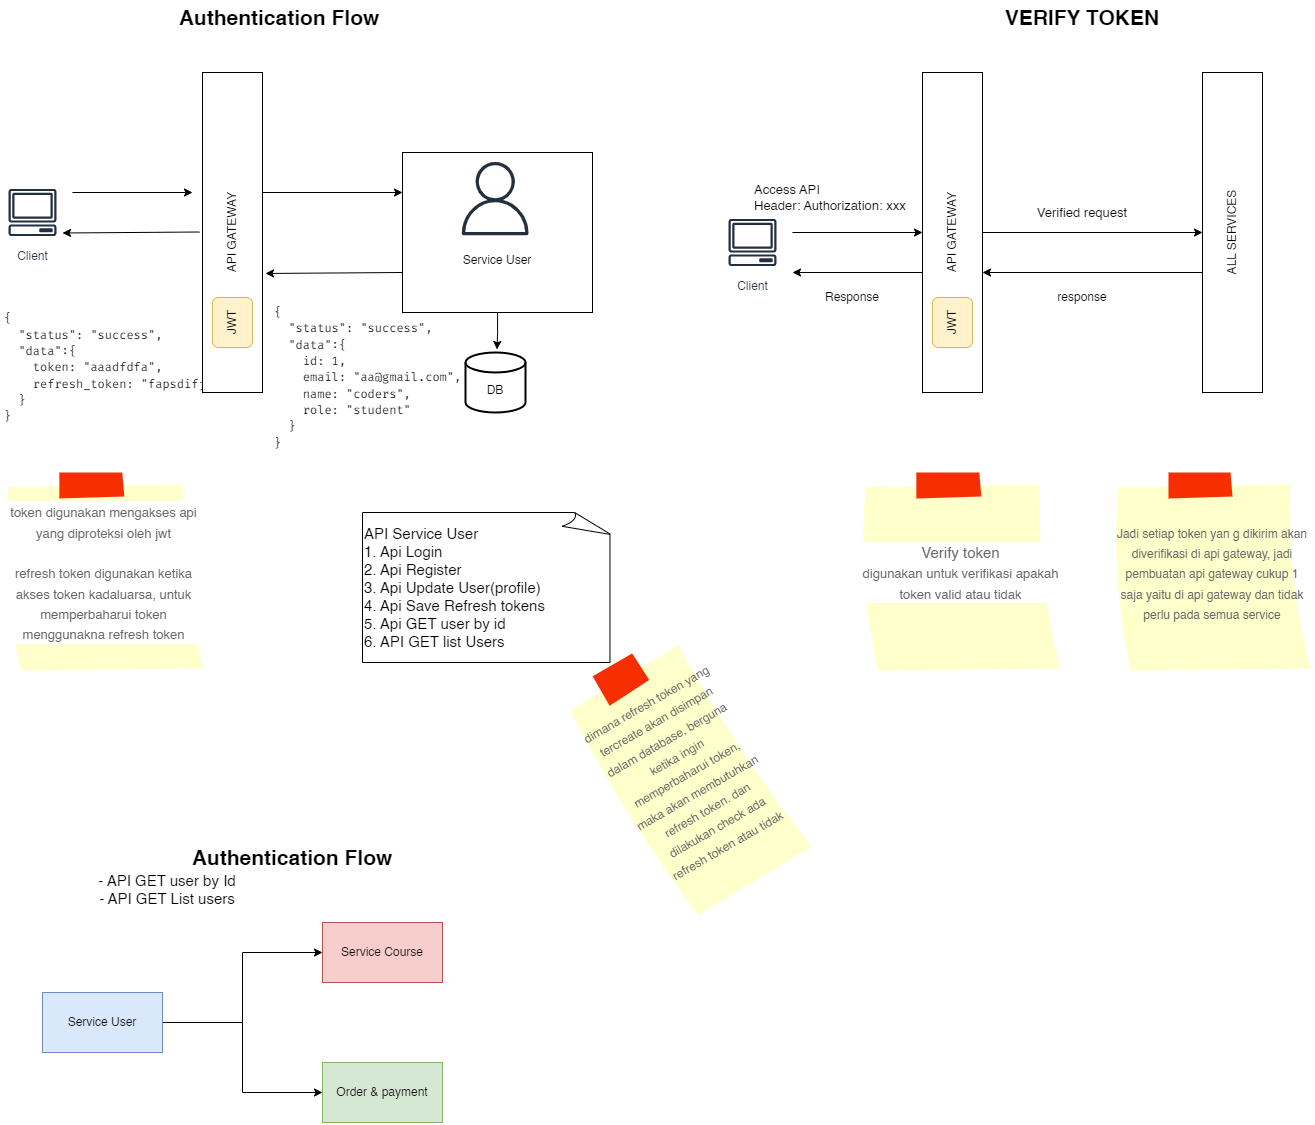

The diagram above was exported from draw.io. Its source (the exported page's mxGraphModel, read from the mxfile embedded in the PNG):
<mxGraphModel dx="2424" dy="1196" grid="1" gridSize="10" guides="1" tooltips="1" connect="1" arrows="1" fold="1" page="1" pageScale="1" pageWidth="827" pageHeight="1169" math="0" shadow="0">
  <root>
    <mxCell id="0" />
    <mxCell id="1" parent="0" />
    <mxCell id="pJ-zOnjm8wOsSUtwgKUX-1" value="Client" style="sketch=0;outlineConnect=0;fontColor=#232F3E;gradientColor=none;strokeColor=#232F3E;fillColor=#ffffff;dashed=0;verticalLabelPosition=bottom;verticalAlign=top;align=center;html=1;fontSize=12;fontStyle=0;aspect=fixed;shape=mxgraph.aws4.resourceIcon;resIcon=mxgraph.aws4.client;" vertex="1" parent="1">
      <mxGeometry x="440" y="390" width="60" height="60" as="geometry" />
    </mxCell>
    <mxCell id="pJ-zOnjm8wOsSUtwgKUX-9" value="" style="group" vertex="1" connectable="0" parent="1">
      <mxGeometry x="840" y="360" width="190" height="160" as="geometry" />
    </mxCell>
    <mxCell id="pJ-zOnjm8wOsSUtwgKUX-6" value="" style="rounded=0;whiteSpace=wrap;html=1;" vertex="1" parent="pJ-zOnjm8wOsSUtwgKUX-9">
      <mxGeometry width="190" height="160" as="geometry" />
    </mxCell>
    <mxCell id="pJ-zOnjm8wOsSUtwgKUX-7" value="" style="sketch=0;outlineConnect=0;fontColor=#232F3E;gradientColor=none;fillColor=#232F3D;strokeColor=none;dashed=0;verticalLabelPosition=bottom;verticalAlign=top;align=center;html=1;fontSize=12;fontStyle=0;aspect=fixed;pointerEvents=1;shape=mxgraph.aws4.user;" vertex="1" parent="pJ-zOnjm8wOsSUtwgKUX-9">
      <mxGeometry x="56" y="9.411764705882353" width="73.41176470588235" height="73.41176470588235" as="geometry" />
    </mxCell>
    <mxCell id="pJ-zOnjm8wOsSUtwgKUX-8" value="Service User" style="text;html=1;strokeColor=none;fillColor=none;align=center;verticalAlign=middle;whiteSpace=wrap;rounded=0;" vertex="1" parent="pJ-zOnjm8wOsSUtwgKUX-9">
      <mxGeometry x="48" y="94.11764705882352" width="94" height="28.235294117647058" as="geometry" />
    </mxCell>
    <mxCell id="pJ-zOnjm8wOsSUtwgKUX-12" value="&lt;br&gt;DB" style="strokeWidth=2;html=1;shape=mxgraph.flowchart.database;whiteSpace=wrap;" vertex="1" parent="1">
      <mxGeometry x="903" y="560" width="60" height="60" as="geometry" />
    </mxCell>
    <mxCell id="pJ-zOnjm8wOsSUtwgKUX-15" value="" style="endArrow=classic;html=1;rounded=0;" edge="1" parent="1">
      <mxGeometry width="50" height="50" relative="1" as="geometry">
        <mxPoint x="510" y="400" as="sourcePoint" />
        <mxPoint x="630" y="400" as="targetPoint" />
      </mxGeometry>
    </mxCell>
    <mxCell id="pJ-zOnjm8wOsSUtwgKUX-16" value="" style="endArrow=classic;html=1;rounded=0;entryX=0;entryY=0.25;entryDx=0;entryDy=0;" edge="1" parent="1" target="pJ-zOnjm8wOsSUtwgKUX-6">
      <mxGeometry width="50" height="50" relative="1" as="geometry">
        <mxPoint x="700" y="400" as="sourcePoint" />
        <mxPoint x="820" y="400" as="targetPoint" />
      </mxGeometry>
    </mxCell>
    <mxCell id="pJ-zOnjm8wOsSUtwgKUX-18" value="" style="endArrow=classic;html=1;rounded=0;exitX=0;exitY=0.75;exitDx=0;exitDy=0;entryX=0.372;entryY=1.05;entryDx=0;entryDy=0;entryPerimeter=0;" edge="1" parent="1" source="pJ-zOnjm8wOsSUtwgKUX-6" target="pJ-zOnjm8wOsSUtwgKUX-3">
      <mxGeometry width="50" height="50" relative="1" as="geometry">
        <mxPoint x="770" y="500" as="sourcePoint" />
        <mxPoint x="820" y="450" as="targetPoint" />
      </mxGeometry>
    </mxCell>
    <mxCell id="pJ-zOnjm8wOsSUtwgKUX-21" style="edgeStyle=orthogonalEdgeStyle;rounded=0;orthogonalLoop=1;jettySize=auto;html=1;entryX=0.525;entryY=-0.051;entryDx=0;entryDy=0;entryPerimeter=0;" edge="1" parent="1" source="pJ-zOnjm8wOsSUtwgKUX-6" target="pJ-zOnjm8wOsSUtwgKUX-12">
      <mxGeometry relative="1" as="geometry" />
    </mxCell>
    <mxCell id="pJ-zOnjm8wOsSUtwgKUX-23" value="&lt;div style=&quot;font-family: &amp;quot;Fira Code&amp;quot;, Consolas, &amp;quot;Courier New&amp;quot;, monospace, Consolas, &amp;quot;Courier New&amp;quot;, monospace; line-height: 136%;&quot;&gt;&lt;div style=&quot;line-height: 136%;&quot;&gt;&lt;span style=&quot;background-color: rgb(255, 255, 255);&quot;&gt;{&lt;/span&gt;&lt;/div&gt;&lt;div style=&quot;line-height: 136%;&quot;&gt;&lt;span style=&quot;background-color: rgb(255, 255, 255);&quot;&gt;&amp;nbsp; &quot;status&quot;: &quot;success&quot;,&lt;/span&gt;&lt;/div&gt;&lt;div style=&quot;line-height: 136%;&quot;&gt;&lt;span style=&quot;background-color: rgb(255, 255, 255);&quot;&gt;&amp;nbsp; &quot;data&quot;:{&lt;/span&gt;&lt;/div&gt;&lt;div style=&quot;line-height: 136%;&quot;&gt;&lt;span style=&quot;background-color: rgb(255, 255, 255);&quot;&gt;&amp;nbsp; &amp;nbsp; id: 1,&lt;/span&gt;&lt;/div&gt;&lt;div style=&quot;line-height: 136%;&quot;&gt;&lt;span style=&quot;background-color: rgb(255, 255, 255);&quot;&gt;&amp;nbsp; &amp;nbsp; email: &quot;aa@gmail.com&quot;,&lt;/span&gt;&lt;/div&gt;&lt;div style=&quot;line-height: 136%;&quot;&gt;&lt;span style=&quot;background-color: rgb(255, 255, 255);&quot;&gt;&amp;nbsp; &amp;nbsp; name: &quot;coders&quot;,&lt;/span&gt;&lt;/div&gt;&lt;div style=&quot;line-height: 136%;&quot;&gt;&lt;span style=&quot;background-color: rgb(255, 255, 255);&quot;&gt;&amp;nbsp; &amp;nbsp; role: &quot;student&quot;&lt;/span&gt;&lt;/div&gt;&lt;div style=&quot;line-height: 136%;&quot;&gt;&lt;span style=&quot;background-color: rgb(255, 255, 255);&quot;&gt;&amp;nbsp; }&lt;/span&gt;&lt;/div&gt;&lt;div style=&quot;line-height: 136%;&quot;&gt;&lt;span style=&quot;background-color: rgb(255, 255, 255);&quot;&gt;}&lt;/span&gt;&lt;/div&gt;&lt;/div&gt;" style="text;html=1;strokeColor=none;fillColor=none;align=left;verticalAlign=middle;whiteSpace=wrap;rounded=0;" vertex="1" parent="1">
      <mxGeometry x="710" y="490" width="237" height="190" as="geometry" />
    </mxCell>
    <mxCell id="pJ-zOnjm8wOsSUtwgKUX-24" value="&lt;font style=&quot;font-size: 21px;&quot;&gt;&lt;b&gt;Authentication Flow&lt;/b&gt;&lt;/font&gt;" style="text;html=1;strokeColor=none;fillColor=none;align=center;verticalAlign=middle;whiteSpace=wrap;rounded=0;fontSize=12;fontColor=#000000;" vertex="1" parent="1">
      <mxGeometry x="607" y="210" width="220" height="30" as="geometry" />
    </mxCell>
    <mxCell id="pJ-zOnjm8wOsSUtwgKUX-25" value="&lt;div style=&quot;font-family: &amp;quot;Fira Code&amp;quot;, Consolas, &amp;quot;Courier New&amp;quot;, monospace, Consolas, &amp;quot;Courier New&amp;quot;, monospace; line-height: 136%;&quot;&gt;&lt;div style=&quot;line-height: 136%;&quot;&gt;&lt;span style=&quot;background-color: rgb(255, 255, 255);&quot;&gt;{&lt;/span&gt;&lt;/div&gt;&lt;div style=&quot;line-height: 136%;&quot;&gt;&lt;span style=&quot;background-color: rgb(255, 255, 255);&quot;&gt;&amp;nbsp; &quot;status&quot;: &quot;success&quot;,&lt;/span&gt;&lt;/div&gt;&lt;div style=&quot;line-height: 136%;&quot;&gt;&lt;span style=&quot;background-color: rgb(255, 255, 255);&quot;&gt;&amp;nbsp; &quot;data&quot;:{&lt;/span&gt;&lt;/div&gt;&lt;div style=&quot;line-height: 136%;&quot;&gt;&lt;span style=&quot;background-color: rgb(255, 255, 255);&quot;&gt;&amp;nbsp; &amp;nbsp; token: &quot;aaadfdfa&quot;,&lt;/span&gt;&lt;/div&gt;&lt;div style=&quot;line-height: 136%;&quot;&gt;&lt;span style=&quot;background-color: rgb(255, 255, 255);&quot;&gt;&amp;nbsp; &amp;nbsp; refresh_token: &quot;fapsdifj&quot;&lt;/span&gt;&lt;/div&gt;&lt;div style=&quot;line-height: 136%;&quot;&gt;&lt;span style=&quot;background-color: rgb(255, 255, 255);&quot;&gt;&amp;nbsp; }&lt;/span&gt;&lt;/div&gt;&lt;div style=&quot;line-height: 136%;&quot;&gt;&lt;span style=&quot;background-color: rgb(255, 255, 255);&quot;&gt;}&lt;/span&gt;&lt;/div&gt;&lt;/div&gt;" style="text;html=1;strokeColor=none;fillColor=none;align=left;verticalAlign=middle;whiteSpace=wrap;rounded=0;" vertex="1" parent="1">
      <mxGeometry x="440" y="480" width="237" height="190" as="geometry" />
    </mxCell>
    <mxCell id="pJ-zOnjm8wOsSUtwgKUX-26" value="" style="endArrow=classic;html=1;rounded=0;exitX=0;exitY=0.75;exitDx=0;exitDy=0;entryX=0.372;entryY=1.05;entryDx=0;entryDy=0;entryPerimeter=0;" edge="1" parent="1">
      <mxGeometry width="50" height="50" relative="1" as="geometry">
        <mxPoint x="637" y="439.5" as="sourcePoint" />
        <mxPoint x="500" y="440.5" as="targetPoint" />
      </mxGeometry>
    </mxCell>
    <mxCell id="pJ-zOnjm8wOsSUtwgKUX-27" value="&lt;font style=&quot;font-size: 13px;&quot;&gt;token digunakan mengakses api yang diproteksi oleh jwt&lt;br&gt;&lt;br&gt;refresh token digunakan ketika akses token kadaluarsa, untuk memperbaharui token menggunakna refresh token&lt;/font&gt;" style="strokeWidth=1;shadow=0;dashed=0;align=center;html=1;shape=mxgraph.mockup.text.stickyNote2;fontColor=#666666;mainText=;fontSize=17;whiteSpace=wrap;fillColor=#ffffcc;strokeColor=#F62E00;labelBackgroundColor=#ffffff;" vertex="1" parent="1">
      <mxGeometry x="440" y="680" width="203" height="200" as="geometry" />
    </mxCell>
    <mxCell id="pJ-zOnjm8wOsSUtwgKUX-28" value="&lt;font style=&quot;font-size: 15px;&quot;&gt;Verify token&lt;/font&gt;&lt;br&gt;&lt;font style=&quot;font-size: 13px;&quot;&gt;digunakan untuk verifikasi apakah token valid atau tidak&lt;/font&gt;" style="strokeWidth=1;shadow=0;dashed=0;align=center;html=1;shape=mxgraph.mockup.text.stickyNote2;fontColor=#666666;mainText=;fontSize=17;whiteSpace=wrap;fillColor=#ffffcc;strokeColor=#F62E00;labelBackgroundColor=#ffffff;" vertex="1" parent="1">
      <mxGeometry x="1297" y="680" width="203" height="200" as="geometry" />
    </mxCell>
    <mxCell id="pJ-zOnjm8wOsSUtwgKUX-29" value="&lt;font style=&quot;font-size: 21px;&quot;&gt;&lt;b&gt;VERIFY TOKEN&lt;/b&gt;&lt;/font&gt;" style="text;html=1;strokeColor=none;fillColor=none;align=center;verticalAlign=middle;whiteSpace=wrap;rounded=0;fontSize=12;fontColor=#000000;" vertex="1" parent="1">
      <mxGeometry x="1410" y="210" width="220" height="30" as="geometry" />
    </mxCell>
    <mxCell id="pJ-zOnjm8wOsSUtwgKUX-30" value="Client" style="sketch=0;outlineConnect=0;fontColor=#232F3E;gradientColor=none;strokeColor=#232F3E;fillColor=#ffffff;dashed=0;verticalLabelPosition=bottom;verticalAlign=top;align=center;html=1;fontSize=12;fontStyle=0;aspect=fixed;shape=mxgraph.aws4.resourceIcon;resIcon=mxgraph.aws4.client;" vertex="1" parent="1">
      <mxGeometry x="1160" y="420" width="60" height="60" as="geometry" />
    </mxCell>
    <mxCell id="pJ-zOnjm8wOsSUtwgKUX-31" value="" style="group" vertex="1" connectable="0" parent="1">
      <mxGeometry x="640" y="280" width="60" height="320" as="geometry" />
    </mxCell>
    <mxCell id="pJ-zOnjm8wOsSUtwgKUX-3" value="API GATEWAY" style="rounded=0;whiteSpace=wrap;html=1;rotation=-90;" vertex="1" parent="pJ-zOnjm8wOsSUtwgKUX-31">
      <mxGeometry x="-130" y="130" width="320" height="60" as="geometry" />
    </mxCell>
    <mxCell id="pJ-zOnjm8wOsSUtwgKUX-5" value="JWT" style="rounded=1;whiteSpace=wrap;html=1;rotation=-90;fillColor=#fff2cc;strokeColor=#d6b656;" vertex="1" parent="pJ-zOnjm8wOsSUtwgKUX-31">
      <mxGeometry x="5" y="230" width="50" height="40" as="geometry" />
    </mxCell>
    <mxCell id="pJ-zOnjm8wOsSUtwgKUX-32" value="" style="group" vertex="1" connectable="0" parent="1">
      <mxGeometry x="1360" y="280" width="60" height="320" as="geometry" />
    </mxCell>
    <mxCell id="pJ-zOnjm8wOsSUtwgKUX-33" value="API GATEWAY" style="rounded=0;whiteSpace=wrap;html=1;rotation=-90;" vertex="1" parent="pJ-zOnjm8wOsSUtwgKUX-32">
      <mxGeometry x="-130" y="130" width="320" height="60" as="geometry" />
    </mxCell>
    <mxCell id="pJ-zOnjm8wOsSUtwgKUX-34" value="JWT" style="rounded=1;whiteSpace=wrap;html=1;rotation=-90;fillColor=#fff2cc;strokeColor=#d6b656;" vertex="1" parent="pJ-zOnjm8wOsSUtwgKUX-32">
      <mxGeometry x="5" y="230" width="50" height="40" as="geometry" />
    </mxCell>
    <mxCell id="pJ-zOnjm8wOsSUtwgKUX-42" value="" style="endArrow=classic;html=1;rounded=0;fontSize=12;fontColor=#000000;exitX=0.375;exitY=0;exitDx=0;exitDy=0;exitPerimeter=0;" edge="1" parent="pJ-zOnjm8wOsSUtwgKUX-32" source="pJ-zOnjm8wOsSUtwgKUX-37">
      <mxGeometry width="50" height="50" relative="1" as="geometry">
        <mxPoint x="10" y="250" as="sourcePoint" />
        <mxPoint x="60" y="200" as="targetPoint" />
      </mxGeometry>
    </mxCell>
    <mxCell id="pJ-zOnjm8wOsSUtwgKUX-35" value="" style="endArrow=classic;html=1;rounded=0;fontSize=13;fontColor=#000000;entryX=0.5;entryY=0;entryDx=0;entryDy=0;" edge="1" parent="1" target="pJ-zOnjm8wOsSUtwgKUX-33">
      <mxGeometry width="50" height="50" relative="1" as="geometry">
        <mxPoint x="1230" y="440" as="sourcePoint" />
        <mxPoint x="1240" y="470" as="targetPoint" />
      </mxGeometry>
    </mxCell>
    <mxCell id="pJ-zOnjm8wOsSUtwgKUX-36" value="Access API&lt;br&gt;Header: Authorization: xxx" style="text;html=1;strokeColor=none;fillColor=none;align=left;verticalAlign=middle;whiteSpace=wrap;rounded=0;fontSize=13;fontColor=#000000;" vertex="1" parent="1">
      <mxGeometry x="1190" y="390" width="170" height="30" as="geometry" />
    </mxCell>
    <mxCell id="pJ-zOnjm8wOsSUtwgKUX-37" value="ALL SERVICES" style="rounded=0;whiteSpace=wrap;html=1;rotation=-90;" vertex="1" parent="1">
      <mxGeometry x="1510" y="410" width="320" height="60" as="geometry" />
    </mxCell>
    <mxCell id="pJ-zOnjm8wOsSUtwgKUX-38" style="edgeStyle=orthogonalEdgeStyle;rounded=0;orthogonalLoop=1;jettySize=auto;html=1;entryX=0.5;entryY=0;entryDx=0;entryDy=0;fontSize=13;fontColor=#000000;" edge="1" parent="1" source="pJ-zOnjm8wOsSUtwgKUX-33" target="pJ-zOnjm8wOsSUtwgKUX-37">
      <mxGeometry relative="1" as="geometry" />
    </mxCell>
    <mxCell id="pJ-zOnjm8wOsSUtwgKUX-39" value="Verified request" style="text;html=1;strokeColor=none;fillColor=none;align=center;verticalAlign=middle;whiteSpace=wrap;rounded=0;fontSize=13;fontColor=#000000;" vertex="1" parent="1">
      <mxGeometry x="1460" y="405" width="120" height="30" as="geometry" />
    </mxCell>
    <mxCell id="pJ-zOnjm8wOsSUtwgKUX-41" value="&lt;font style=&quot;font-size: 12px;&quot;&gt;Jadi setiap token yan g dikirim akan diverifikasi di api gateway, jadi pembuatan api gateway cukup 1 saja yaitu di api gateway dan tidak perlu pada semua service&lt;/font&gt;" style="strokeWidth=1;shadow=0;dashed=0;align=center;html=1;shape=mxgraph.mockup.text.stickyNote2;fontColor=#666666;mainText=;fontSize=17;whiteSpace=wrap;fillColor=#ffffcc;strokeColor=#F62E00;labelBackgroundColor=none;" vertex="1" parent="1">
      <mxGeometry x="1550" y="680" width="200" height="200" as="geometry" />
    </mxCell>
    <mxCell id="pJ-zOnjm8wOsSUtwgKUX-43" value="" style="endArrow=classic;html=1;rounded=0;fontSize=12;fontColor=#000000;exitX=0.375;exitY=0;exitDx=0;exitDy=0;exitPerimeter=0;" edge="1" parent="1">
      <mxGeometry width="50" height="50" relative="1" as="geometry">
        <mxPoint x="1360" y="480" as="sourcePoint" />
        <mxPoint x="1230" y="480" as="targetPoint" />
      </mxGeometry>
    </mxCell>
    <mxCell id="pJ-zOnjm8wOsSUtwgKUX-45" value="Response" style="text;html=1;strokeColor=none;fillColor=none;align=center;verticalAlign=middle;whiteSpace=wrap;rounded=0;fontSize=12;fontColor=#000000;" vertex="1" parent="1">
      <mxGeometry x="1260" y="490" width="60" height="30" as="geometry" />
    </mxCell>
    <mxCell id="pJ-zOnjm8wOsSUtwgKUX-46" value="response" style="text;html=1;strokeColor=none;fillColor=none;align=center;verticalAlign=middle;whiteSpace=wrap;rounded=0;fontSize=12;fontColor=#000000;" vertex="1" parent="1">
      <mxGeometry x="1490" y="490" width="60" height="30" as="geometry" />
    </mxCell>
    <mxCell id="pJ-zOnjm8wOsSUtwgKUX-47" value="&lt;font style=&quot;font-size: 15px;&quot;&gt;API Service User&lt;br&gt;1. Api Login&lt;br&gt;2. Api Register&lt;br&gt;3. Api Update User(profile)&lt;br&gt;4. Api Save Refresh tokens&lt;br&gt;5. Api GET user by id&lt;br&gt;6. API GET list Users&lt;/font&gt;" style="whiteSpace=wrap;html=1;shape=mxgraph.basic.document;labelBackgroundColor=none;fontSize=12;fontColor=#000000;align=left;" vertex="1" parent="1">
      <mxGeometry x="800" y="720" width="250" height="150" as="geometry" />
    </mxCell>
    <mxCell id="pJ-zOnjm8wOsSUtwgKUX-48" value="&lt;font style=&quot;font-size: 12px;&quot;&gt;dimana refresh token yang tercreate akan disimpan dalam database, berguna ketika ingin memperbaharui token, maka akan membutuhkan refresh token. dan dilakukan check ada refresh token atau tidak&lt;/font&gt;" style="strokeWidth=1;shadow=0;dashed=0;align=center;html=1;shape=mxgraph.mockup.text.stickyNote2;fontColor=#666666;mainText=;fontSize=17;whiteSpace=wrap;fillColor=#ffffcc;strokeColor=#F62E00;labelBackgroundColor=none;rotation=-30;" vertex="1" parent="1">
      <mxGeometry x="1050" y="850" width="147.5" height="262.18" as="geometry" />
    </mxCell>
    <mxCell id="pJ-zOnjm8wOsSUtwgKUX-50" value="&lt;font style=&quot;font-size: 21px;&quot;&gt;&lt;b&gt;Authentication Flow&lt;/b&gt;&lt;/font&gt;" style="text;html=1;strokeColor=none;fillColor=none;align=center;verticalAlign=middle;whiteSpace=wrap;rounded=0;fontSize=12;fontColor=#000000;" vertex="1" parent="1">
      <mxGeometry x="620" y="1050" width="220" height="30" as="geometry" />
    </mxCell>
    <mxCell id="pJ-zOnjm8wOsSUtwgKUX-54" style="edgeStyle=orthogonalEdgeStyle;rounded=0;orthogonalLoop=1;jettySize=auto;html=1;entryX=0;entryY=0.5;entryDx=0;entryDy=0;fontSize=12;fontColor=#000000;" edge="1" parent="1" source="pJ-zOnjm8wOsSUtwgKUX-51" target="pJ-zOnjm8wOsSUtwgKUX-52">
      <mxGeometry relative="1" as="geometry" />
    </mxCell>
    <mxCell id="pJ-zOnjm8wOsSUtwgKUX-55" style="edgeStyle=orthogonalEdgeStyle;rounded=0;orthogonalLoop=1;jettySize=auto;html=1;entryX=0;entryY=0.5;entryDx=0;entryDy=0;fontSize=12;fontColor=#000000;" edge="1" parent="1" source="pJ-zOnjm8wOsSUtwgKUX-51" target="pJ-zOnjm8wOsSUtwgKUX-53">
      <mxGeometry relative="1" as="geometry" />
    </mxCell>
    <mxCell id="pJ-zOnjm8wOsSUtwgKUX-51" value="Service User" style="rounded=0;whiteSpace=wrap;html=1;labelBackgroundColor=none;fontSize=12;fillColor=#dae8fc;strokeColor=#6c8ebf;" vertex="1" parent="1">
      <mxGeometry x="480" y="1200" width="120" height="60" as="geometry" />
    </mxCell>
    <mxCell id="pJ-zOnjm8wOsSUtwgKUX-52" value="Service Course" style="rounded=0;whiteSpace=wrap;html=1;labelBackgroundColor=none;fontSize=12;fillColor=#f8cecc;strokeColor=#b85450;" vertex="1" parent="1">
      <mxGeometry x="760" y="1130" width="120" height="60" as="geometry" />
    </mxCell>
    <mxCell id="pJ-zOnjm8wOsSUtwgKUX-53" value="Order &amp;amp; payment" style="rounded=0;whiteSpace=wrap;html=1;labelBackgroundColor=none;fontSize=12;fillColor=#d5e8d4;strokeColor=#82b366;" vertex="1" parent="1">
      <mxGeometry x="760" y="1270" width="120" height="60" as="geometry" />
    </mxCell>
    <mxCell id="pJ-zOnjm8wOsSUtwgKUX-56" value="&lt;font style=&quot;font-size: 15px;&quot;&gt;- API GET user by Id&lt;br&gt;- API GET List users&lt;/font&gt;" style="text;html=1;strokeColor=none;fillColor=none;align=center;verticalAlign=middle;whiteSpace=wrap;rounded=0;fontSize=12;fontColor=#000000;" vertex="1" parent="1">
      <mxGeometry x="520" y="1082.18" width="170" height="30" as="geometry" />
    </mxCell>
  </root>
</mxGraphModel>